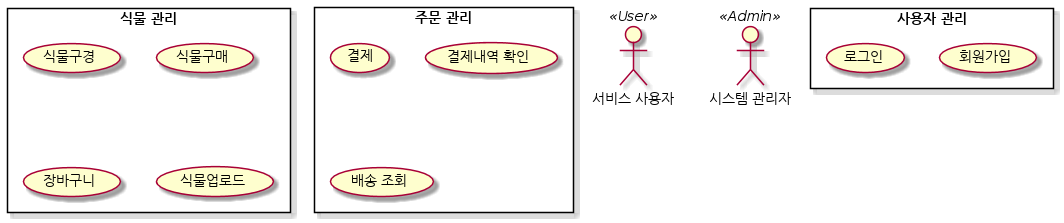

The diagram above was rendered by PlantUML. Its source (embedded in the PNG):
@startuml
skinparam backgroundcolor transparent

:서비스 사용자:  as user << User >>
:시스템 관리자:  as adm << Admin >>

rectangle "사용자 관리" {
        (회원가입) as su
        (로그인) as si
}

rectangle "식물 관리" {
        (식물구경) as po
        (식물구매) as pp
        (장바구니) as bk
        (식물업로드) as pu
}
rectangle "주문 관리" {
        (결제) as pay
        (결제내역 확인) as pl
        (배송 조회) as delivery
}
@enduml